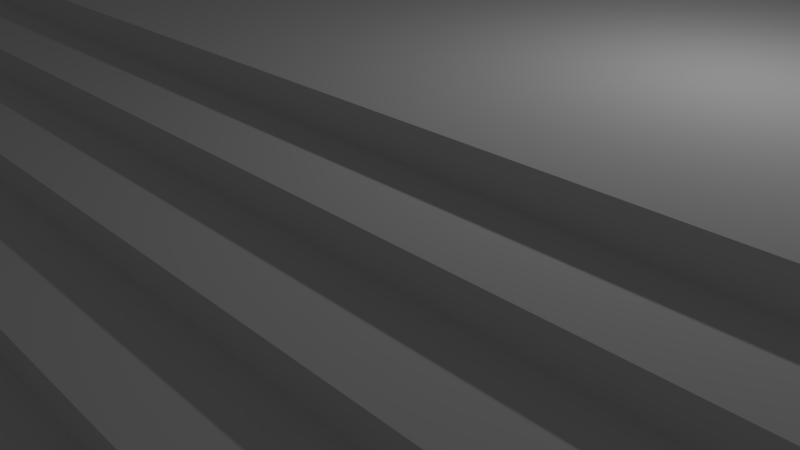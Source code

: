 # Source: stairs.blend  (saved by Blender 2.79.0; exported with 4.5.12 LTS)
import bpy
from mathutils import Matrix  # noqa: F401  (used for matrix-valued properties, if any)

bpy.ops.wm.read_factory_settings(use_empty=True)
scene = bpy.context.scene
scene.name = 'Scene'

# ---- collections
col_collection_1 = bpy.data.collections.new('Collection 1'); scene.collection.children.link(col_collection_1)

# ---- materials (node trees are filled in below, after node groups)
mat_material = bpy.data.materials.new('Material')
mat_material.alpha_threshold = 0.0
mat_material.use_transparent_shadow = False
mat_material.roughness = 0.5
mat_material.line_color = (0.0, 0.0, 0.0, 1.0)

# ---- material node trees

# ---- world
world_world = bpy.data.worlds.new('World'); scene.world = world_world
world_world.color = (0.05088, 0.05088, 0.05088)
world_world.use_sun_shadow = False
world_world.sun_shadow_jitter_overblur = 0.0
world_world.cycles.sampling_method = 'MANUAL'

# ---- cameras
cam_camera = bpy.data.cameras.new('Camera')
cam_camera.clip_end = 100.0
cam_camera.lens = 35.0
cam_camera.sensor_width = 32.0
cam_camera.sensor_height = 18.0
cam_camera.ortho_scale = 7.314
cam_camera.dof.focus_distance = 0.0
cam_camera.dof.aperture_fstop = 128.0

# ---- lights
light_lamp = bpy.data.lights.new('Lamp', 'POINT')
light_lamp.transmission_factor = 0.0
light_lamp.cutoff_distance = 30.0
light_lamp.energy = 100.0
light_lamp.shadow_buffer_clip_start = 1.001
light_lamp.shadow_soft_size = 0.1
light_lamp.shadow_maximum_resolution = 0.006
light_lamp.use_absolute_resolution = True

# ---- meshes
me_cube = bpy.data.meshes.new('Cube')
me_cube.from_pydata([(10.0, 10.0, 0.0), (10.0, -1.0, 0.0), (-10.0, -1.0, 0.0), (-10.0, 10.0, 0.0), (10.0, 10.0, 3.0), (10.0, -2.0, 3.0), (-10.0, -2.0, 3.0), (-10.0, 10.0, 3.0), (10.0, 10.0, 1.95), (10.0, -1.0, 1.95), (-10.0, -1.0, 1.95), (-10.0, 10.0, 1.95), (10.0, 10.0, 0.975), (10.0, -1.0, 0.975), (-10.0, -1.0, 0.975), (-10.0, 10.0, 0.975), (10.0, 10.0, 2.632), (10.0, -2.0, 2.632), (-10.0, -2.0, 2.632), (-10.0, 10.0, 2.632), (10.0, 10.0, 2.291), (10.0, -1.0, 2.291), (-10.0, -1.0, 2.291), (-10.0, 10.0, 2.291), (10.0, 10.0, 1.609), (10.0, -1.0, 1.609), (-10.0, -1.0, 1.609), (-10.0, 10.0, 1.609), (10.0, 10.0, 1.292), (10.0, -1.0, 1.292), (-10.0, -1.0, 1.292), (-10.0, 10.0, 1.292), (10.0, 10.0, 0.6825), (10.0, -1.0, 0.6825), (-10.0, -1.0, 0.6825), (-10.0, 10.0, 0.6825), (10.0, 10.0, 0.3413), (10.0, -1.0, 0.3413), (-10.0, -1.0, 0.3413), (-10.0, 10.0, 0.3413), (10.0, -2.0, -5.822e-08), (-10.0, -2.0, -5.822e-08), (10.0, -2.0, 1.609), (10.0, -2.0, 1.95), (-10.0, -2.0, 1.609), (-10.0, -2.0, 1.95), (10.0, -2.0, 0.6825), (10.0, -2.0, 0.975), (-10.0, -2.0, 0.6825), (-10.0, -2.0, 0.975), (10.0, -3.0, 2.291), (10.0, -3.0, 2.632), (-10.0, -3.0, 2.291), (-10.0, -3.0, 2.632), (10.0, -2.0, 1.292), (-10.0, -2.0, 1.292), (10.0, -2.0, 0.3412), (-10.0, -2.0, 0.3412), (10.0, -3.0, -1.414e-07), (-10.0, -3.0, -1.414e-07), (10.0, -3.0, 1.609), (10.0, -4.0, 1.95), (-10.0, -3.0, 1.609), (-10.0, -4.0, 1.95), (10.0, -3.0, 0.6825), (10.0, -3.0, 0.975), (-10.0, -3.0, 0.6825), (-10.0, -3.0, 0.975), (10.0, -4.0, 2.291), (-10.0, -4.0, 2.291), (10.0, -3.0, 1.292), (-10.0, -3.0, 1.292), (10.0, -3.0, 0.3412), (-10.0, -3.0, 0.3412), (10.0, -4.0, -2.675e-07), (-10.0, -4.0, -2.675e-07), (10.0, -5.0, 1.609), (10.0, -5.0, 1.95), (-10.0, -5.0, 1.609), (-10.0, -5.0, 1.95), (10.0, -4.0, 0.6825), (10.0, -4.0, 0.975), (-10.0, -4.0, 0.6825), (-10.0, -4.0, 0.975), (10.0, -4.0, 1.292), (-10.0, -4.0, 1.292), (10.0, -4.0, 0.3412), (-10.0, -4.0, 0.3412), (10.0, -5.0, -2.675e-07), (-10.0, -5.0, -2.675e-07), (10.0, -5.0, 0.6825), (10.0, -5.0, 0.975), (-10.0, -5.0, 0.6825), (-10.0, -5.0, 0.975), (10.0, -6.0, 1.292), (10.0, -6.0, 1.609), (-10.0, -6.0, 1.292), (-10.0, -6.0, 1.609), (10.0, -5.0, 0.3412), (-10.0, -5.0, 0.3412), (10.0, -6.0, -2.675e-07), (-10.0, -6.0, -2.675e-07), (10.0, -6.0, 0.6825), (10.0, -7.0, 0.975), (-10.0, -6.0, 0.6825), (-10.0, -7.0, 0.975), (10.0, -7.0, 1.292), (-10.0, -7.0, 1.292), (10.0, -6.0, 0.3412), (-10.0, -6.0, 0.3412), (10.0, -7.0, -2.675e-07), (-10.0, -7.0, -2.675e-07), (10.0, -8.0, 0.6825), (10.0, -8.0, 0.975), (-10.0, -8.0, 0.6825), (-10.0, -8.0, 0.975), (10.0, -7.0, 0.3412), (-10.0, -7.0, 0.3412), (10.0, -8.0, -2.675e-07), (-10.0, -8.0, -2.675e-07), (10.0, -9.0, 0.3412), (10.0, -9.0, 0.6825), (-10.0, -9.0, 0.3412), (-10.0, -9.0, 0.6825), (10.0, -10.0, -2.675e-07), (-10.0, -10.0, -2.675e-07), (10.0, -10.0, 0.3412), (-10.0, -10.0, 0.3412)], [], [(0, 1, 2, 3), (4, 7, 6, 5), (16, 4, 5, 17), (17, 5, 6, 18), (18, 6, 7, 19), (36, 0, 3, 39), (20, 8, 11, 23), (26, 10, 11, 27), (18, 22, 52, 53), (24, 8, 9, 25), (32, 12, 13, 33), (9, 21, 50, 43), (34, 14, 15, 35), (28, 12, 15, 31), (4, 16, 19, 7), (22, 18, 19, 23), (14, 34, 48, 49), (20, 16, 17, 21), (8, 20, 21, 9), (21, 17, 51, 50), (10, 22, 23, 11), (16, 20, 23, 19), (8, 24, 27, 11), (28, 24, 25, 29), (10, 26, 44, 45), (30, 26, 27, 31), (14, 30, 31, 15), (33, 13, 47, 46), (12, 28, 29, 13), (24, 28, 31, 27), (38, 34, 35, 39), (25, 9, 43, 42), (36, 32, 33, 37), (12, 32, 35, 15), (0, 36, 37, 1), (17, 18, 53, 51), (2, 38, 39, 3), (32, 36, 39, 35), (49, 48, 66, 67), (50, 52, 69, 68), (50, 51, 53, 52), (56, 46, 64, 72), (46, 47, 65, 64), (52, 45, 63, 69), (43, 50, 68, 61), (55, 49, 67, 71), (29, 25, 42, 54), (22, 10, 45, 52), (13, 29, 54, 47), (26, 30, 55, 44), (37, 33, 46, 56), (30, 14, 49, 55), (1, 37, 56, 40), (34, 38, 57, 48), (2, 1, 40, 41), (38, 2, 41, 57), (65, 70, 84, 81), (73, 59, 75, 87), (61, 68, 69, 63), (67, 66, 82, 83), (58, 72, 86, 74), (64, 65, 81, 80), (62, 71, 85, 78), (48, 57, 73, 66), (54, 42, 60, 70), (44, 55, 71, 62), (40, 56, 72, 58), (41, 40, 58, 59), (57, 41, 59, 73), (42, 43, 61, 60), (47, 54, 70, 65), (45, 44, 62, 63), (76, 77, 79, 78), (75, 74, 88, 89), (87, 75, 89, 99), (81, 84, 94, 91), (86, 80, 90, 98), (74, 86, 98, 88), (71, 67, 83, 85), (59, 58, 74, 75), (60, 61, 77, 76), (72, 64, 80, 86), (63, 62, 78, 79), (66, 73, 87, 82), (70, 60, 76, 84), (61, 63, 79, 77), (98, 90, 102, 108), (94, 95, 97, 96), (88, 98, 108, 100), (94, 96, 107, 106), (93, 92, 104, 105), (84, 76, 95, 94), (82, 87, 99, 92), (80, 81, 91, 90), (85, 83, 93, 96), (78, 85, 96, 97), (83, 82, 92, 93), (76, 78, 97, 95), (100, 108, 116, 110), (103, 106, 107, 105), (102, 103, 113, 112), (103, 105, 115, 113), (89, 88, 100, 101), (91, 94, 106, 103), (99, 89, 101, 109), (92, 99, 109, 104), (90, 91, 103, 102), (96, 93, 105, 107), (112, 113, 115, 114), (114, 117, 122, 123), (110, 116, 120, 118), (104, 109, 117, 114), (105, 104, 114, 115), (109, 101, 111, 117), (101, 100, 110, 111), (108, 102, 112, 116), (120, 121, 123, 122), (119, 118, 124, 125), (117, 111, 119, 122), (112, 114, 123, 121), (116, 112, 121, 120), (111, 110, 118, 119), (124, 126, 127, 125), (122, 119, 125, 127), (120, 122, 127, 126), (118, 120, 126, 124)])
me_cube.materials.append(mat_material)
me_cube.use_remesh_preserve_volume = False
me_cube.use_remesh_preserve_attributes = False
me_cube.use_mirror_vertex_groups = False
me_cube.update()

# ---- objects
ob_cube = bpy.data.objects.new('Cube', me_cube)
ob_lamp = bpy.data.objects.new('Lamp', light_lamp)
ob_camera = bpy.data.objects.new('Camera', cam_camera)

# ---- transforms, parenting, visibility, modifiers, constraints
ob_cube.location = (0.0, 0.0, 0.0)
ob_cube.lock_rotations_4d = False
ob_cube.empty_display_type = 'ARROWS'
ob_cube.lineart.crease_threshold = 0.0
ob_lamp.location = (4.076, 1.005, 5.904)
ob_lamp.rotation_euler = (0.6503, 0.05522, 1.866)
ob_lamp.lock_rotations_4d = False
ob_lamp.empty_display_type = 'ARROWS'
ob_lamp.color = (0.0, 0.0, 0.0, 0.0)
ob_lamp.lineart.crease_threshold = 0.0
ob_camera.location = (7.481, -6.508, 5.344)
ob_camera.rotation_euler = (1.109, 0.0, 0.8149)
ob_camera.lock_rotations_4d = False
ob_camera.empty_display_type = 'ARROWS'
ob_camera.color = (0.0, 0.0, 0.0, 0.0)
ob_camera.display_type = 'WIRE'
ob_camera.lineart.crease_threshold = 0.0

# ---- collection membership
col_collection_1.objects.link(ob_cube)
col_collection_1.objects.link(ob_lamp)
col_collection_1.objects.link(ob_camera)

# ---- scene / render settings (as saved in the file)
scene.camera = ob_camera
scene.frame_start = 1; scene.frame_end = 250; scene.frame_set(1)
scene.render.engine = 'BLENDER_EEVEE_NEXT'
scene.render.resolution_percentage = 50
scene.render.dither_intensity = 0.0
scene.cycles.use_denoising = False
scene.cycles.samples = 128
scene.cycles.sampling_pattern = 'TABULATED_SOBOL'
scene.cycles.use_adaptive_sampling = False
scene.cycles.use_light_tree = False
scene.cycles.blur_glossy = 0.0
scene.cycles.sample_clamp_indirect = 0.0
scene.view_settings.view_transform = 'Standard'
bpy.context.view_layer.update()
